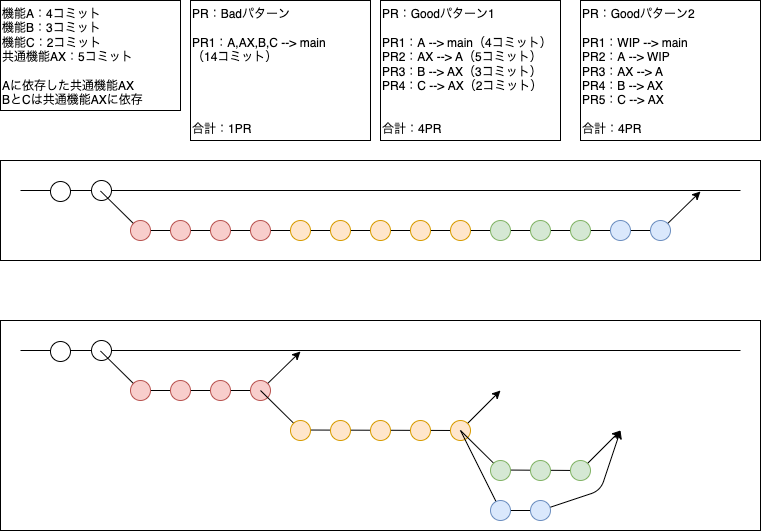

The diagram above was exported from draw.io. Its source (the exported page's mxGraphModel, read from the mxfile embedded in the PNG):
<mxGraphModel dx="851" dy="750" grid="1" gridSize="10" guides="1" tooltips="1" connect="1" arrows="1" fold="1" page="1" pageScale="1" pageWidth="827" pageHeight="1169" math="0" shadow="0">
  <root>
    <mxCell id="0" />
    <mxCell id="52" parent="0" />
    <mxCell id="155" value="" style="rounded=0;whiteSpace=wrap;html=1;align=left;verticalAlign=top;" vertex="1" parent="52">
      <mxGeometry x="20" y="330" width="760" height="210" as="geometry" />
    </mxCell>
    <mxCell id="154" value="" style="rounded=0;whiteSpace=wrap;html=1;align=left;verticalAlign=top;" vertex="1" parent="52">
      <mxGeometry x="20" y="170" width="760" height="100" as="geometry" />
    </mxCell>
    <mxCell id="59" value="" style="endArrow=none;html=1;" parent="52" edge="1">
      <mxGeometry width="50" height="50" relative="1" as="geometry">
        <mxPoint x="40" y="200" as="sourcePoint" />
        <mxPoint x="760" y="200" as="targetPoint" />
      </mxGeometry>
    </mxCell>
    <mxCell id="62" value="機能A：4コミット&lt;br&gt;機能B：3コミット&lt;br&gt;機能C：2コミット&lt;br&gt;共通機能AX：5コミット&lt;br&gt;&lt;br&gt;Aに依存した共通機能AX&lt;br&gt;BとCは共通機能AXに依存" style="rounded=0;whiteSpace=wrap;html=1;verticalAlign=top;align=left;" parent="52" vertex="1">
      <mxGeometry x="20" y="10" width="180" height="110" as="geometry" />
    </mxCell>
    <mxCell id="63" value="PR：Badパターン&lt;br&gt;&lt;br&gt;PR1：A,AX,B,C --&amp;gt; main&lt;br&gt;（14コミット）&lt;br&gt;&lt;br&gt;&lt;br&gt;&lt;br&gt;&lt;br&gt;合計：1PR" style="rounded=0;whiteSpace=wrap;html=1;align=left;verticalAlign=top;" parent="52" vertex="1">
      <mxGeometry x="210" y="10" width="180" height="140" as="geometry" />
    </mxCell>
    <mxCell id="64" value="PR：Goodパターン1&lt;br&gt;&lt;br&gt;PR1：A --&amp;gt; main（4コミット）&lt;br&gt;PR2：AX --&amp;gt; A（5コミット）&lt;br&gt;PR3：B --&amp;gt; AX（3コミット）&lt;br&gt;PR4：C --&amp;gt; AX（2コミット）&lt;br&gt;&lt;br&gt;&lt;br&gt;合計：4PR" style="rounded=0;whiteSpace=wrap;html=1;align=left;verticalAlign=top;" parent="52" vertex="1">
      <mxGeometry x="400" y="10" width="180" height="140" as="geometry" />
    </mxCell>
    <mxCell id="65" value="PR：Goodパターン2&lt;br&gt;&lt;br&gt;PR1：WIP --&amp;gt; main&lt;br&gt;PR2：A --&amp;gt; WIP&lt;br&gt;PR3：AX --&amp;gt; A&lt;br&gt;PR4：B --&amp;gt; AX&lt;br&gt;PR5：C --&amp;gt; AX&lt;br&gt;&lt;br&gt;合計：4PR" style="rounded=0;whiteSpace=wrap;html=1;align=left;verticalAlign=top;" parent="52" vertex="1">
      <mxGeometry x="600" y="10" width="180" height="140" as="geometry" />
    </mxCell>
    <mxCell id="66" value="" style="ellipse;whiteSpace=wrap;html=1;aspect=fixed;" parent="52" vertex="1">
      <mxGeometry x="70" y="191" width="20" height="20" as="geometry" />
    </mxCell>
    <mxCell id="67" value="" style="ellipse;whiteSpace=wrap;html=1;aspect=fixed;" parent="52" vertex="1">
      <mxGeometry x="111" y="190" width="20" height="20" as="geometry" />
    </mxCell>
    <mxCell id="68" value="" style="endArrow=classic;html=1;endFill=1;" parent="52" edge="1">
      <mxGeometry width="50" height="50" relative="1" as="geometry">
        <mxPoint x="120" y="200.5" as="sourcePoint" />
        <mxPoint x="720" y="201" as="targetPoint" />
        <Array as="points">
          <mxPoint x="160" y="240" />
          <mxPoint x="680" y="240" />
        </Array>
      </mxGeometry>
    </mxCell>
    <mxCell id="69" value="" style="ellipse;whiteSpace=wrap;html=1;aspect=fixed;fillColor=#f8cecc;strokeColor=#b85450;" parent="52" vertex="1">
      <mxGeometry x="150" y="230" width="20" height="20" as="geometry" />
    </mxCell>
    <mxCell id="70" value="" style="ellipse;whiteSpace=wrap;html=1;aspect=fixed;fillColor=#f8cecc;strokeColor=#b85450;" parent="52" vertex="1">
      <mxGeometry x="190" y="230" width="20" height="20" as="geometry" />
    </mxCell>
    <mxCell id="71" value="" style="ellipse;whiteSpace=wrap;html=1;aspect=fixed;fillColor=#f8cecc;strokeColor=#b85450;" parent="52" vertex="1">
      <mxGeometry x="230" y="230" width="20" height="20" as="geometry" />
    </mxCell>
    <mxCell id="72" value="" style="ellipse;whiteSpace=wrap;html=1;aspect=fixed;fillColor=#f8cecc;strokeColor=#b85450;" parent="52" vertex="1">
      <mxGeometry x="270" y="230" width="20" height="20" as="geometry" />
    </mxCell>
    <mxCell id="77" value="" style="ellipse;whiteSpace=wrap;html=1;aspect=fixed;fillColor=#ffe6cc;strokeColor=#d79b00;" parent="52" vertex="1">
      <mxGeometry x="310" y="230" width="20" height="20" as="geometry" />
    </mxCell>
    <mxCell id="78" value="" style="ellipse;whiteSpace=wrap;html=1;aspect=fixed;fillColor=#ffe6cc;strokeColor=#d79b00;" parent="52" vertex="1">
      <mxGeometry x="350" y="230" width="20" height="20" as="geometry" />
    </mxCell>
    <mxCell id="79" value="" style="ellipse;whiteSpace=wrap;html=1;aspect=fixed;fillColor=#ffe6cc;strokeColor=#d79b00;" parent="52" vertex="1">
      <mxGeometry x="390" y="230" width="20" height="20" as="geometry" />
    </mxCell>
    <mxCell id="80" value="" style="ellipse;whiteSpace=wrap;html=1;aspect=fixed;fillColor=#ffe6cc;strokeColor=#d79b00;" parent="52" vertex="1">
      <mxGeometry x="430" y="230" width="20" height="20" as="geometry" />
    </mxCell>
    <mxCell id="81" value="" style="ellipse;whiteSpace=wrap;html=1;aspect=fixed;fillColor=#ffe6cc;strokeColor=#d79b00;" parent="52" vertex="1">
      <mxGeometry x="470" y="230" width="20" height="20" as="geometry" />
    </mxCell>
    <mxCell id="82" value="" style="ellipse;whiteSpace=wrap;html=1;aspect=fixed;fillColor=#d5e8d4;strokeColor=#82b366;" parent="52" vertex="1">
      <mxGeometry x="510" y="230" width="20" height="20" as="geometry" />
    </mxCell>
    <mxCell id="83" value="" style="ellipse;whiteSpace=wrap;html=1;aspect=fixed;fillColor=#d5e8d4;strokeColor=#82b366;" parent="52" vertex="1">
      <mxGeometry x="550" y="230" width="20" height="20" as="geometry" />
    </mxCell>
    <mxCell id="84" value="" style="ellipse;whiteSpace=wrap;html=1;aspect=fixed;fillColor=#d5e8d4;strokeColor=#82b366;" parent="52" vertex="1">
      <mxGeometry x="590" y="230" width="20" height="20" as="geometry" />
    </mxCell>
    <mxCell id="88" value="" style="ellipse;whiteSpace=wrap;html=1;aspect=fixed;fillColor=#dae8fc;strokeColor=#6c8ebf;" parent="52" vertex="1">
      <mxGeometry x="630" y="230" width="20" height="20" as="geometry" />
    </mxCell>
    <mxCell id="89" value="" style="ellipse;whiteSpace=wrap;html=1;aspect=fixed;fillColor=#dae8fc;strokeColor=#6c8ebf;" parent="52" vertex="1">
      <mxGeometry x="670" y="230" width="20" height="20" as="geometry" />
    </mxCell>
    <mxCell id="90" value="" style="endArrow=none;html=1;" parent="52" edge="1">
      <mxGeometry width="50" height="50" relative="1" as="geometry">
        <mxPoint x="40" y="360" as="sourcePoint" />
        <mxPoint x="760" y="360" as="targetPoint" />
      </mxGeometry>
    </mxCell>
    <mxCell id="91" value="" style="ellipse;whiteSpace=wrap;html=1;aspect=fixed;" parent="52" vertex="1">
      <mxGeometry x="70" y="351" width="20" height="20" as="geometry" />
    </mxCell>
    <mxCell id="92" value="" style="ellipse;whiteSpace=wrap;html=1;aspect=fixed;" parent="52" vertex="1">
      <mxGeometry x="111" y="350" width="20" height="20" as="geometry" />
    </mxCell>
    <mxCell id="93" value="" style="endArrow=classic;html=1;endFill=1;" parent="52" edge="1">
      <mxGeometry width="50" height="50" relative="1" as="geometry">
        <mxPoint x="120" y="360.5" as="sourcePoint" />
        <mxPoint x="320" y="361" as="targetPoint" />
        <Array as="points">
          <mxPoint x="160" y="400" />
          <mxPoint x="280" y="400" />
        </Array>
      </mxGeometry>
    </mxCell>
    <mxCell id="94" value="" style="ellipse;whiteSpace=wrap;html=1;aspect=fixed;fillColor=#f8cecc;strokeColor=#b85450;" parent="52" vertex="1">
      <mxGeometry x="150" y="390" width="20" height="20" as="geometry" />
    </mxCell>
    <mxCell id="95" value="" style="ellipse;whiteSpace=wrap;html=1;aspect=fixed;fillColor=#f8cecc;strokeColor=#b85450;" parent="52" vertex="1">
      <mxGeometry x="190" y="390" width="20" height="20" as="geometry" />
    </mxCell>
    <mxCell id="96" value="" style="ellipse;whiteSpace=wrap;html=1;aspect=fixed;fillColor=#f8cecc;strokeColor=#b85450;" parent="52" vertex="1">
      <mxGeometry x="230" y="390" width="20" height="20" as="geometry" />
    </mxCell>
    <mxCell id="97" value="" style="ellipse;whiteSpace=wrap;html=1;aspect=fixed;fillColor=#f8cecc;strokeColor=#b85450;" parent="52" vertex="1">
      <mxGeometry x="270" y="390" width="20" height="20" as="geometry" />
    </mxCell>
    <mxCell id="108" value="" style="endArrow=classic;html=1;endFill=1;" parent="52" edge="1">
      <mxGeometry width="50" height="50" relative="1" as="geometry">
        <mxPoint x="280" y="400" as="sourcePoint" />
        <mxPoint x="520" y="400" as="targetPoint" />
        <Array as="points">
          <mxPoint x="320" y="439.5" />
          <mxPoint x="480" y="440" />
        </Array>
      </mxGeometry>
    </mxCell>
    <mxCell id="98" value="" style="ellipse;whiteSpace=wrap;html=1;aspect=fixed;fillColor=#ffe6cc;strokeColor=#d79b00;" parent="52" vertex="1">
      <mxGeometry x="310" y="430" width="20" height="20" as="geometry" />
    </mxCell>
    <mxCell id="99" value="" style="ellipse;whiteSpace=wrap;html=1;aspect=fixed;fillColor=#ffe6cc;strokeColor=#d79b00;" parent="52" vertex="1">
      <mxGeometry x="350" y="430" width="20" height="20" as="geometry" />
    </mxCell>
    <mxCell id="100" value="" style="ellipse;whiteSpace=wrap;html=1;aspect=fixed;fillColor=#ffe6cc;strokeColor=#d79b00;" parent="52" vertex="1">
      <mxGeometry x="390" y="430" width="20" height="20" as="geometry" />
    </mxCell>
    <mxCell id="101" value="" style="ellipse;whiteSpace=wrap;html=1;aspect=fixed;fillColor=#ffe6cc;strokeColor=#d79b00;" parent="52" vertex="1">
      <mxGeometry x="430" y="430" width="20" height="20" as="geometry" />
    </mxCell>
    <mxCell id="102" value="" style="ellipse;whiteSpace=wrap;html=1;aspect=fixed;fillColor=#ffe6cc;strokeColor=#d79b00;" parent="52" vertex="1">
      <mxGeometry x="470" y="430" width="20" height="20" as="geometry" />
    </mxCell>
    <mxCell id="109" value="" style="endArrow=classic;html=1;endFill=1;" parent="52" edge="1">
      <mxGeometry width="50" height="50" relative="1" as="geometry">
        <mxPoint x="480" y="440" as="sourcePoint" />
        <mxPoint x="640" y="440" as="targetPoint" />
        <Array as="points">
          <mxPoint x="520" y="479.5" />
          <mxPoint x="600" y="480" />
        </Array>
      </mxGeometry>
    </mxCell>
    <mxCell id="103" value="" style="ellipse;whiteSpace=wrap;html=1;aspect=fixed;fillColor=#d5e8d4;strokeColor=#82b366;" parent="52" vertex="1">
      <mxGeometry x="510" y="470" width="20" height="20" as="geometry" />
    </mxCell>
    <mxCell id="104" value="" style="ellipse;whiteSpace=wrap;html=1;aspect=fixed;fillColor=#d5e8d4;strokeColor=#82b366;" parent="52" vertex="1">
      <mxGeometry x="550" y="470" width="20" height="20" as="geometry" />
    </mxCell>
    <mxCell id="105" value="" style="ellipse;whiteSpace=wrap;html=1;aspect=fixed;fillColor=#d5e8d4;strokeColor=#82b366;" parent="52" vertex="1">
      <mxGeometry x="590" y="470" width="20" height="20" as="geometry" />
    </mxCell>
    <mxCell id="110" value="" style="endArrow=classic;html=1;endFill=1;" parent="52" edge="1">
      <mxGeometry width="50" height="50" relative="1" as="geometry">
        <mxPoint x="480" y="440" as="sourcePoint" />
        <mxPoint x="640" y="440" as="targetPoint" />
        <Array as="points">
          <mxPoint x="520" y="520" />
          <mxPoint x="560" y="520" />
          <mxPoint x="620" y="500" />
        </Array>
      </mxGeometry>
    </mxCell>
    <mxCell id="106" value="" style="ellipse;whiteSpace=wrap;html=1;aspect=fixed;fillColor=#dae8fc;strokeColor=#6c8ebf;" parent="52" vertex="1">
      <mxGeometry x="510" y="510" width="20" height="20" as="geometry" />
    </mxCell>
    <mxCell id="107" value="" style="ellipse;whiteSpace=wrap;html=1;aspect=fixed;fillColor=#dae8fc;strokeColor=#6c8ebf;" parent="52" vertex="1">
      <mxGeometry x="550" y="510" width="20" height="20" as="geometry" />
    </mxCell>
  </root>
</mxGraphModel>